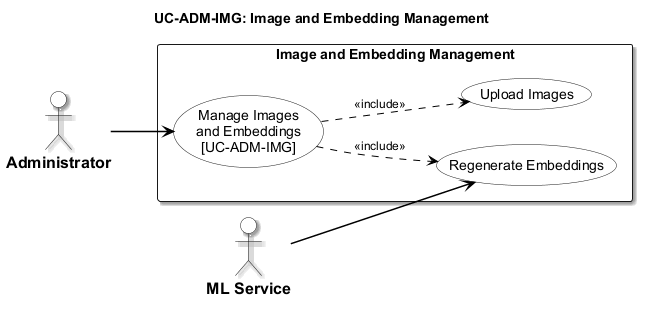

The diagram above was rendered by PlantUML. Its source (embedded in the PNG):
@startuml usecase-image-embedding
left to right direction

<style>
  root {
    fontName "Arial"
    fontSize 14
    shadowing false
  }
  actor {
    backgroundColor #FFFFFF
    borderColor #000000
    borderThickness 1.5
    fontColor #000000
    fontStyle bold
    fontSize 16
  }
  usecase {
    backgroundColor #FFFFFF
    borderColor #000000
    borderThickness 1.5
    fontColor #000000
  }
  rectangle {
    backgroundColor #FFFFFF
    borderColor #000000
    borderThickness 1.5
    fontStyle bold
  }
  arrow {
    lineColor #000000
    lineThickness 1.5
    fontSize 12
  }
</style>
title UC-ADM-IMG: Image and Embedding Management

actor "Administrator" as Admin
actor "ML Service" as ML

rectangle "Image and Embedding Management" {
  usecase "Manage Images\nand Embeddings\n[UC-ADM-IMG]" as UC_MAIN
  usecase "Upload Images" as UC_SUB_1
  usecase "Regenerate Embeddings" as UC_SUB_2

  UC_MAIN ..> UC_SUB_1 : <<include>>
  UC_MAIN ..> UC_SUB_2 : <<include>>
}

Admin --> UC_MAIN
ML --> UC_SUB_2

@enduml